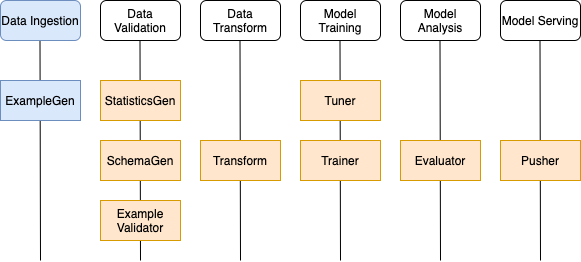

The diagram above was exported from draw.io. Its source (the exported page's mxGraphModel, read from the mxfile embedded in the PNG):
<mxGraphModel dx="1106" dy="860" grid="1" gridSize="10" guides="1" tooltips="1" connect="1" arrows="1" fold="1" page="1" pageScale="1" pageWidth="1600" pageHeight="1200" math="0" shadow="0">
  <root>
    <mxCell id="0" />
    <mxCell id="1" parent="0" />
    <mxCell id="_to_B0wCll25Tac5L-WK-22" value="" style="endArrow=none;html=1;" parent="1" edge="1">
      <mxGeometry width="50" height="50" relative="1" as="geometry">
        <mxPoint x="660" y="500" as="sourcePoint" />
        <mxPoint x="659.5" y="280" as="targetPoint" />
      </mxGeometry>
    </mxCell>
    <mxCell id="_to_B0wCll25Tac5L-WK-21" value="" style="endArrow=none;html=1;" parent="1" edge="1">
      <mxGeometry width="50" height="50" relative="1" as="geometry">
        <mxPoint x="560" y="500" as="sourcePoint" />
        <mxPoint x="559.5" y="280" as="targetPoint" />
      </mxGeometry>
    </mxCell>
    <mxCell id="_to_B0wCll25Tac5L-WK-20" value="" style="endArrow=none;html=1;" parent="1" edge="1">
      <mxGeometry width="50" height="50" relative="1" as="geometry">
        <mxPoint x="460" y="500" as="sourcePoint" />
        <mxPoint x="459.5" y="280" as="targetPoint" />
      </mxGeometry>
    </mxCell>
    <mxCell id="_to_B0wCll25Tac5L-WK-19" value="" style="endArrow=none;html=1;" parent="1" edge="1">
      <mxGeometry width="50" height="50" relative="1" as="geometry">
        <mxPoint x="360" y="500" as="sourcePoint" />
        <mxPoint x="359.5" y="280" as="targetPoint" />
      </mxGeometry>
    </mxCell>
    <mxCell id="_to_B0wCll25Tac5L-WK-18" value="" style="endArrow=none;html=1;" parent="1" edge="1">
      <mxGeometry width="50" height="50" relative="1" as="geometry">
        <mxPoint x="260" y="500" as="sourcePoint" />
        <mxPoint x="259.5" y="280" as="targetPoint" />
      </mxGeometry>
    </mxCell>
    <mxCell id="_to_B0wCll25Tac5L-WK-17" value="" style="endArrow=none;html=1;" parent="1" edge="1">
      <mxGeometry width="50" height="50" relative="1" as="geometry">
        <mxPoint x="160" y="500" as="sourcePoint" />
        <mxPoint x="159.5" y="280" as="targetPoint" />
      </mxGeometry>
    </mxCell>
    <mxCell id="_to_B0wCll25Tac5L-WK-1" value="Data Ingestion" style="rounded=1;whiteSpace=wrap;html=1;fillColor=#dae8fc;strokeColor=#6c8ebf;" parent="1" vertex="1">
      <mxGeometry x="120" y="240" width="80" height="40" as="geometry" />
    </mxCell>
    <mxCell id="_to_B0wCll25Tac5L-WK-2" value="Data Validation" style="rounded=1;whiteSpace=wrap;html=1;" parent="1" vertex="1">
      <mxGeometry x="220" y="240" width="80" height="40" as="geometry" />
    </mxCell>
    <mxCell id="_to_B0wCll25Tac5L-WK-3" value="Data Transform" style="rounded=1;whiteSpace=wrap;html=1;" parent="1" vertex="1">
      <mxGeometry x="320" y="240" width="80" height="40" as="geometry" />
    </mxCell>
    <mxCell id="_to_B0wCll25Tac5L-WK-4" value="Model Training" style="rounded=1;whiteSpace=wrap;html=1;" parent="1" vertex="1">
      <mxGeometry x="420" y="240" width="80" height="40" as="geometry" />
    </mxCell>
    <mxCell id="_to_B0wCll25Tac5L-WK-5" value="Model Analysis" style="rounded=1;whiteSpace=wrap;html=1;" parent="1" vertex="1">
      <mxGeometry x="520" y="240" width="80" height="40" as="geometry" />
    </mxCell>
    <mxCell id="_to_B0wCll25Tac5L-WK-7" value="Model Serving" style="rounded=1;whiteSpace=wrap;html=1;" parent="1" vertex="1">
      <mxGeometry x="620" y="240" width="80" height="40" as="geometry" />
    </mxCell>
    <mxCell id="_to_B0wCll25Tac5L-WK-8" value="ExampleGen" style="rounded=0;whiteSpace=wrap;html=1;fillColor=#dae8fc;strokeColor=#6c8ebf;" parent="1" vertex="1">
      <mxGeometry x="120" y="320" width="80" height="40" as="geometry" />
    </mxCell>
    <mxCell id="_to_B0wCll25Tac5L-WK-9" value="StatisticsGen" style="rounded=0;whiteSpace=wrap;html=1;fillColor=#ffe6cc;strokeColor=#d79b00;" parent="1" vertex="1">
      <mxGeometry x="220" y="320" width="80" height="40" as="geometry" />
    </mxCell>
    <mxCell id="_to_B0wCll25Tac5L-WK-10" value="SchemaGen" style="rounded=0;whiteSpace=wrap;html=1;fillColor=#ffe6cc;strokeColor=#d79b00;" parent="1" vertex="1">
      <mxGeometry x="220" y="380" width="80" height="40" as="geometry" />
    </mxCell>
    <mxCell id="_to_B0wCll25Tac5L-WK-11" value="Example Validator" style="rounded=0;whiteSpace=wrap;html=1;fillColor=#ffe6cc;strokeColor=#d79b00;" parent="1" vertex="1">
      <mxGeometry x="220" y="440" width="80" height="40" as="geometry" />
    </mxCell>
    <mxCell id="_to_B0wCll25Tac5L-WK-12" value="Transform" style="rounded=0;whiteSpace=wrap;html=1;fillColor=#ffe6cc;strokeColor=#d79b00;" parent="1" vertex="1">
      <mxGeometry x="320" y="380" width="80" height="40" as="geometry" />
    </mxCell>
    <mxCell id="_to_B0wCll25Tac5L-WK-13" value="Tuner" style="rounded=0;whiteSpace=wrap;html=1;fillColor=#ffe6cc;strokeColor=#d79b00;" parent="1" vertex="1">
      <mxGeometry x="420" y="320" width="80" height="40" as="geometry" />
    </mxCell>
    <mxCell id="_to_B0wCll25Tac5L-WK-14" value="Trainer" style="rounded=0;whiteSpace=wrap;html=1;fillColor=#ffe6cc;strokeColor=#d79b00;" parent="1" vertex="1">
      <mxGeometry x="420" y="380" width="80" height="40" as="geometry" />
    </mxCell>
    <mxCell id="_to_B0wCll25Tac5L-WK-15" value="Evaluator" style="rounded=0;whiteSpace=wrap;html=1;fillColor=#ffe6cc;strokeColor=#d79b00;" parent="1" vertex="1">
      <mxGeometry x="520" y="380" width="80" height="40" as="geometry" />
    </mxCell>
    <mxCell id="_to_B0wCll25Tac5L-WK-16" value="Pusher" style="rounded=0;whiteSpace=wrap;html=1;fillColor=#ffe6cc;strokeColor=#d79b00;" parent="1" vertex="1">
      <mxGeometry x="620" y="380" width="80" height="40" as="geometry" />
    </mxCell>
  </root>
</mxGraphModel>